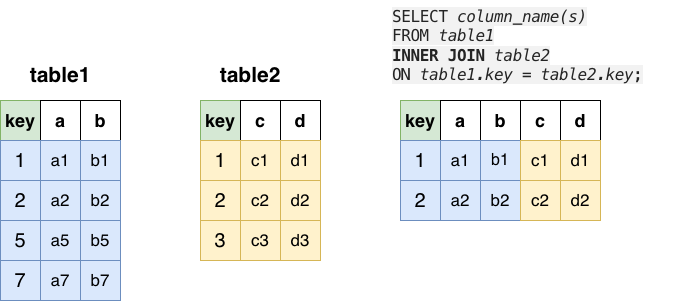

The diagram above was exported from draw.io. Its source (the exported page's mxGraphModel, read from the mxfile embedded in the PNG):
<mxGraphModel dx="804" dy="814" grid="1" gridSize="10" guides="1" tooltips="1" connect="1" arrows="1" fold="1" page="1" pageScale="1" pageWidth="850" pageHeight="1100" math="0" shadow="0">
  <root>
    <mxCell id="0" />
    <mxCell id="1" parent="0" />
    <mxCell id="Kp5ghu0Mub3WPHf7iw6V-1" parent="1" style="rounded=0;whiteSpace=wrap;html=1;fillColor=#d5e8d4;strokeColor=#82b366;" value="&lt;font style=&quot;font-size: 18px;&quot;&gt;&lt;b&gt;key&lt;/b&gt;&lt;/font&gt;" vertex="1">
      <mxGeometry height="40" width="40" x="80" y="120" as="geometry" />
    </mxCell>
    <mxCell id="Kp5ghu0Mub3WPHf7iw6V-2" parent="1" style="rounded=0;whiteSpace=wrap;html=1;" value="&lt;font style=&quot;font-size: 18px;&quot;&gt;&lt;b&gt;a&lt;/b&gt;&lt;/font&gt;" vertex="1">
      <mxGeometry height="40" width="40" x="120" y="120" as="geometry" />
    </mxCell>
    <mxCell id="Kp5ghu0Mub3WPHf7iw6V-3" parent="1" style="rounded=0;whiteSpace=wrap;html=1;" value="&lt;font style=&quot;font-size: 18px;&quot;&gt;&lt;b&gt;b&lt;/b&gt;&lt;/font&gt;" vertex="1">
      <mxGeometry height="40" width="40" x="160" y="120" as="geometry" />
    </mxCell>
    <mxCell id="Kp5ghu0Mub3WPHf7iw6V-5" parent="1" style="rounded=0;whiteSpace=wrap;html=1;fillColor=#dae8fc;strokeColor=#6c8ebf;" value="&lt;font style=&quot;font-size: 20px;&quot;&gt;1&lt;/font&gt;" vertex="1">
      <mxGeometry height="40" width="40" x="80" y="160" as="geometry" />
    </mxCell>
    <mxCell id="Kp5ghu0Mub3WPHf7iw6V-6" parent="1" style="rounded=0;whiteSpace=wrap;html=1;fillColor=#dae8fc;strokeColor=#6c8ebf;" value="&lt;font style=&quot;font-size: 17px;&quot;&gt;a1&lt;/font&gt;" vertex="1">
      <mxGeometry height="40" width="40" x="120" y="160" as="geometry" />
    </mxCell>
    <mxCell id="Kp5ghu0Mub3WPHf7iw6V-7" parent="1" style="rounded=0;whiteSpace=wrap;html=1;fillColor=#dae8fc;strokeColor=#6c8ebf;" value="&lt;font style=&quot;font-size: 17px;&quot;&gt;b1&lt;/font&gt;" vertex="1">
      <mxGeometry height="40" width="40" x="160" y="160" as="geometry" />
    </mxCell>
    <mxCell id="Kp5ghu0Mub3WPHf7iw6V-8" parent="1" style="rounded=0;whiteSpace=wrap;html=1;fillColor=#dae8fc;strokeColor=#6c8ebf;" value="&lt;font style=&quot;font-size: 20px;&quot;&gt;2&lt;/font&gt;" vertex="1">
      <mxGeometry height="40" width="40" x="80" y="200" as="geometry" />
    </mxCell>
    <mxCell id="Kp5ghu0Mub3WPHf7iw6V-9" parent="1" style="rounded=0;whiteSpace=wrap;html=1;fillColor=#dae8fc;strokeColor=#6c8ebf;" value="&lt;font style=&quot;font-size: 17px;&quot;&gt;a2&lt;/font&gt;" vertex="1">
      <mxGeometry height="40" width="40" x="120" y="200" as="geometry" />
    </mxCell>
    <mxCell id="Kp5ghu0Mub3WPHf7iw6V-10" parent="1" style="rounded=0;whiteSpace=wrap;html=1;fillColor=#dae8fc;strokeColor=#6c8ebf;" value="&lt;font style=&quot;font-size: 17px;&quot;&gt;b2&lt;/font&gt;" vertex="1">
      <mxGeometry height="40" width="40" x="160" y="200" as="geometry" />
    </mxCell>
    <mxCell id="Kp5ghu0Mub3WPHf7iw6V-11" parent="1" style="rounded=0;whiteSpace=wrap;html=1;fillColor=#dae8fc;strokeColor=#6c8ebf;" value="&lt;font style=&quot;font-size: 20px;&quot;&gt;5&lt;/font&gt;" vertex="1">
      <mxGeometry height="40" width="40" x="80" y="240" as="geometry" />
    </mxCell>
    <mxCell id="Kp5ghu0Mub3WPHf7iw6V-12" parent="1" style="rounded=0;whiteSpace=wrap;html=1;fillColor=#dae8fc;strokeColor=#6c8ebf;" value="&lt;font style=&quot;font-size: 17px;&quot;&gt;a5&lt;/font&gt;" vertex="1">
      <mxGeometry height="40" width="40" x="120" y="240" as="geometry" />
    </mxCell>
    <mxCell id="Kp5ghu0Mub3WPHf7iw6V-13" parent="1" style="rounded=0;whiteSpace=wrap;html=1;fillColor=#dae8fc;strokeColor=#6c8ebf;" value="&lt;font style=&quot;font-size: 17px;&quot;&gt;b5&lt;/font&gt;" vertex="1">
      <mxGeometry height="40" width="40" x="160" y="240" as="geometry" />
    </mxCell>
    <mxCell id="Kp5ghu0Mub3WPHf7iw6V-14" parent="1" style="rounded=0;whiteSpace=wrap;html=1;fillColor=#d5e8d4;strokeColor=#82b366;" value="&lt;font style=&quot;font-size: 18px;&quot;&gt;&lt;b&gt;key&lt;/b&gt;&lt;/font&gt;" vertex="1">
      <mxGeometry height="40" width="40" x="280" y="120" as="geometry" />
    </mxCell>
    <mxCell id="Kp5ghu0Mub3WPHf7iw6V-15" parent="1" style="rounded=0;whiteSpace=wrap;html=1;" value="&lt;font style=&quot;font-size: 18px;&quot;&gt;&lt;b&gt;c&lt;/b&gt;&lt;/font&gt;" vertex="1">
      <mxGeometry height="40" width="40" x="320" y="120" as="geometry" />
    </mxCell>
    <mxCell id="Kp5ghu0Mub3WPHf7iw6V-16" parent="1" style="rounded=0;whiteSpace=wrap;html=1;" value="&lt;font style=&quot;font-size: 18px;&quot;&gt;&lt;b&gt;d&lt;/b&gt;&lt;/font&gt;" vertex="1">
      <mxGeometry height="40" width="40" x="360" y="120" as="geometry" />
    </mxCell>
    <mxCell id="Kp5ghu0Mub3WPHf7iw6V-17" parent="1" style="rounded=0;whiteSpace=wrap;html=1;fillColor=#fff2cc;strokeColor=#d6b656;" value="&lt;font style=&quot;font-size: 20px;&quot;&gt;1&lt;/font&gt;" vertex="1">
      <mxGeometry height="40" width="40" x="280" y="160" as="geometry" />
    </mxCell>
    <mxCell id="Kp5ghu0Mub3WPHf7iw6V-18" parent="1" style="rounded=0;whiteSpace=wrap;html=1;fillColor=#fff2cc;strokeColor=#d6b656;" value="&lt;font style=&quot;font-size: 17px;&quot;&gt;c1&lt;/font&gt;" vertex="1">
      <mxGeometry height="40" width="40" x="320" y="160" as="geometry" />
    </mxCell>
    <mxCell id="Kp5ghu0Mub3WPHf7iw6V-19" parent="1" style="rounded=0;whiteSpace=wrap;html=1;fillColor=#fff2cc;strokeColor=#d6b656;" value="&lt;font style=&quot;font-size: 17px;&quot;&gt;d1&lt;/font&gt;" vertex="1">
      <mxGeometry height="40" width="40" x="360" y="160" as="geometry" />
    </mxCell>
    <mxCell id="Kp5ghu0Mub3WPHf7iw6V-20" parent="1" style="rounded=0;whiteSpace=wrap;html=1;fillColor=#fff2cc;strokeColor=#d6b656;" value="&lt;font style=&quot;font-size: 20px;&quot;&gt;2&lt;/font&gt;" vertex="1">
      <mxGeometry height="40" width="40" x="280" y="200" as="geometry" />
    </mxCell>
    <mxCell id="Kp5ghu0Mub3WPHf7iw6V-21" parent="1" style="rounded=0;whiteSpace=wrap;html=1;fillColor=#fff2cc;strokeColor=#d6b656;" value="&lt;font style=&quot;font-size: 17px;&quot;&gt;c2&lt;/font&gt;" vertex="1">
      <mxGeometry height="40" width="40" x="320" y="200" as="geometry" />
    </mxCell>
    <mxCell id="Kp5ghu0Mub3WPHf7iw6V-22" parent="1" style="rounded=0;whiteSpace=wrap;html=1;fillColor=#fff2cc;strokeColor=#d6b656;" value="&lt;font style=&quot;font-size: 17px;&quot;&gt;d2&lt;/font&gt;" vertex="1">
      <mxGeometry height="40" width="40" x="360" y="200" as="geometry" />
    </mxCell>
    <mxCell id="Kp5ghu0Mub3WPHf7iw6V-23" parent="1" style="rounded=0;whiteSpace=wrap;html=1;fillColor=#fff2cc;strokeColor=#d6b656;" value="&lt;font style=&quot;font-size: 20px;&quot;&gt;3&lt;/font&gt;" vertex="1">
      <mxGeometry height="40" width="40" x="280" y="240" as="geometry" />
    </mxCell>
    <mxCell id="Kp5ghu0Mub3WPHf7iw6V-24" parent="1" style="rounded=0;whiteSpace=wrap;html=1;fillColor=#fff2cc;strokeColor=#d6b656;" value="&lt;font style=&quot;font-size: 17px;&quot;&gt;c3&lt;/font&gt;" vertex="1">
      <mxGeometry height="40" width="40" x="320" y="240" as="geometry" />
    </mxCell>
    <mxCell id="Kp5ghu0Mub3WPHf7iw6V-25" parent="1" style="rounded=0;whiteSpace=wrap;html=1;fillColor=#fff2cc;strokeColor=#d6b656;" value="&lt;font style=&quot;font-size: 17px;&quot;&gt;d3&lt;/font&gt;" vertex="1">
      <mxGeometry height="40" width="40" x="360" y="240" as="geometry" />
    </mxCell>
    <mxCell id="Kp5ghu0Mub3WPHf7iw6V-27" parent="1" style="rounded=0;whiteSpace=wrap;html=1;fillColor=#dae8fc;strokeColor=#6c8ebf;" value="&lt;font style=&quot;font-size: 20px;&quot;&gt;7&lt;/font&gt;" vertex="1">
      <mxGeometry height="40" width="40" x="80" y="280" as="geometry" />
    </mxCell>
    <mxCell id="Kp5ghu0Mub3WPHf7iw6V-28" parent="1" style="rounded=0;whiteSpace=wrap;html=1;fillColor=#dae8fc;strokeColor=#6c8ebf;" value="&lt;font style=&quot;font-size: 17px;&quot;&gt;a7&lt;/font&gt;" vertex="1">
      <mxGeometry height="40" width="40" x="120" y="280" as="geometry" />
    </mxCell>
    <mxCell id="Kp5ghu0Mub3WPHf7iw6V-29" parent="1" style="rounded=0;whiteSpace=wrap;html=1;fillColor=#dae8fc;strokeColor=#6c8ebf;" value="&lt;font style=&quot;font-size: 17px;&quot;&gt;b7&lt;/font&gt;" vertex="1">
      <mxGeometry height="40" width="40" x="160" y="280" as="geometry" />
    </mxCell>
    <mxCell id="Kp5ghu0Mub3WPHf7iw6V-30" parent="1" style="text;html=1;whiteSpace=wrap;strokeColor=none;fillColor=none;align=center;verticalAlign=middle;rounded=0;" value="&lt;b&gt;&lt;font style=&quot;font-size: 21px;&quot;&gt;table1&lt;/font&gt;&lt;/b&gt;" vertex="1">
      <mxGeometry height="30" width="60" x="110" y="80" as="geometry" />
    </mxCell>
    <mxCell id="Kp5ghu0Mub3WPHf7iw6V-31" parent="1" style="text;html=1;whiteSpace=wrap;strokeColor=none;fillColor=none;align=center;verticalAlign=middle;rounded=0;" value="&lt;b&gt;&lt;font style=&quot;font-size: 21px;&quot;&gt;table2&lt;/font&gt;&lt;/b&gt;" vertex="1">
      <mxGeometry height="30" width="60" x="300" y="80" as="geometry" />
    </mxCell>
    <mxCell id="Kp5ghu0Mub3WPHf7iw6V-32" parent="1" style="text;html=1;whiteSpace=wrap;strokeColor=none;fillColor=none;align=left;verticalAlign=middle;rounded=0;" value="&lt;span style=&quot;color: rgb(36, 36, 36); font-family: source-code-pro, Menlo, Monaco, &amp;quot;Courier New&amp;quot;, Courier, monospace; font-size: 16px; letter-spacing: -0.352px; white-space: pre-wrap; background-color: rgb(242, 242, 242);&quot;&gt;SELECT &lt;/span&gt;&lt;em class=&quot;pe&quot; style=&quot;box-sizing: inherit; color: rgb(36, 36, 36); font-family: source-code-pro, Menlo, Monaco, &amp;quot;Courier New&amp;quot;, Courier, monospace; font-size: 16px; letter-spacing: -0.352px; white-space: pre-wrap; background-color: rgb(242, 242, 242);&quot;&gt;column_name(s)&lt;/em&gt;&lt;br style=&quot;box-sizing: inherit; color: rgb(36, 36, 36); font-family: source-code-pro, Menlo, Monaco, &amp;quot;Courier New&amp;quot;, Courier, monospace; font-size: 16px; letter-spacing: -0.352px; white-space: pre-wrap; background-color: rgb(242, 242, 242);&quot;&gt;&lt;span style=&quot;color: rgb(36, 36, 36); font-family: source-code-pro, Menlo, Monaco, &amp;quot;Courier New&amp;quot;, Courier, monospace; font-size: 16px; letter-spacing: -0.352px; white-space: pre-wrap; background-color: rgb(242, 242, 242);&quot;&gt;FROM &lt;/span&gt;&lt;em class=&quot;pe&quot; style=&quot;box-sizing: inherit; color: rgb(36, 36, 36); font-family: source-code-pro, Menlo, Monaco, &amp;quot;Courier New&amp;quot;, Courier, monospace; font-size: 16px; letter-spacing: -0.352px; white-space: pre-wrap; background-color: rgb(242, 242, 242);&quot;&gt;table1&lt;/em&gt;&lt;br style=&quot;box-sizing: inherit; color: rgb(36, 36, 36); font-family: source-code-pro, Menlo, Monaco, &amp;quot;Courier New&amp;quot;, Courier, monospace; font-size: 16px; letter-spacing: -0.352px; white-space: pre-wrap; background-color: rgb(242, 242, 242);&quot;&gt;&lt;span style=&quot;color: rgb(36, 36, 36); font-family: source-code-pro, Menlo, Monaco, &amp;quot;Courier New&amp;quot;, Courier, monospace; font-size: 16px; letter-spacing: -0.352px; white-space: pre-wrap; background-color: rgb(242, 242, 242);&quot;&gt;&lt;b&gt;INNER JOIN &lt;/b&gt;&lt;/span&gt;&lt;em class=&quot;pe&quot; style=&quot;box-sizing: inherit; color: rgb(36, 36, 36); font-family: source-code-pro, Menlo, Monaco, &amp;quot;Courier New&amp;quot;, Courier, monospace; font-size: 16px; letter-spacing: -0.352px; white-space: pre-wrap; background-color: rgb(242, 242, 242);&quot;&gt;table2&lt;br style=&quot;box-sizing: inherit;&quot;&gt;&lt;/em&gt;&lt;span style=&quot;color: rgb(36, 36, 36); font-family: source-code-pro, Menlo, Monaco, &amp;quot;Courier New&amp;quot;, Courier, monospace; font-size: 16px; letter-spacing: -0.352px; white-space: pre-wrap; background-color: rgb(242, 242, 242);&quot;&gt;ON &lt;/span&gt;&lt;em class=&quot;pe&quot; style=&quot;box-sizing: inherit; color: rgb(36, 36, 36); font-family: source-code-pro, Menlo, Monaco, &amp;quot;Courier New&amp;quot;, Courier, monospace; font-size: 16px; letter-spacing: -0.352px; white-space: pre-wrap; background-color: rgb(242, 242, 242);&quot;&gt;table1.key = &lt;/em&gt;&lt;em class=&quot;pe&quot; style=&quot;box-sizing: inherit; color: rgb(36, 36, 36); font-family: source-code-pro, Menlo, Monaco, &amp;quot;Courier New&amp;quot;, Courier, monospace; font-size: 16px; letter-spacing: -0.352px; white-space: pre-wrap; background-color: rgb(242, 242, 242);&quot;&gt;table2.key&lt;/em&gt;&lt;span style=&quot;color: rgb(36, 36, 36); font-family: source-code-pro, Menlo, Monaco, &amp;quot;Courier New&amp;quot;, Courier, monospace; font-size: 16px; letter-spacing: -0.352px; white-space: pre-wrap; background-color: rgb(242, 242, 242);&quot;&gt;;&lt;/span&gt;" vertex="1">
      <mxGeometry height="90" width="300" x="470" y="20" as="geometry" />
    </mxCell>
    <mxCell id="Kp5ghu0Mub3WPHf7iw6V-34" parent="1" style="rounded=0;whiteSpace=wrap;html=1;fillColor=#d5e8d4;strokeColor=#82b366;" value="&lt;font style=&quot;font-size: 18px;&quot;&gt;&lt;b&gt;key&lt;/b&gt;&lt;/font&gt;" vertex="1">
      <mxGeometry height="40" width="40" x="480" y="120" as="geometry" />
    </mxCell>
    <mxCell id="Kp5ghu0Mub3WPHf7iw6V-35" parent="1" style="rounded=0;whiteSpace=wrap;html=1;" value="&lt;font style=&quot;font-size: 18px;&quot;&gt;&lt;b&gt;a&lt;/b&gt;&lt;/font&gt;" vertex="1">
      <mxGeometry height="40" width="40" x="520" y="120" as="geometry" />
    </mxCell>
    <mxCell id="Kp5ghu0Mub3WPHf7iw6V-36" parent="1" style="rounded=0;whiteSpace=wrap;html=1;" value="&lt;font style=&quot;font-size: 18px;&quot;&gt;&lt;b&gt;b&lt;/b&gt;&lt;/font&gt;" vertex="1">
      <mxGeometry height="40" width="40" x="560" y="120" as="geometry" />
    </mxCell>
    <mxCell id="Kp5ghu0Mub3WPHf7iw6V-38" parent="1" style="rounded=0;whiteSpace=wrap;html=1;" value="&lt;font style=&quot;font-size: 18px;&quot;&gt;&lt;b&gt;c&lt;/b&gt;&lt;/font&gt;" vertex="1">
      <mxGeometry height="40" width="40" x="600" y="120" as="geometry" />
    </mxCell>
    <mxCell id="Kp5ghu0Mub3WPHf7iw6V-39" parent="1" style="rounded=0;whiteSpace=wrap;html=1;" value="&lt;font style=&quot;font-size: 18px;&quot;&gt;&lt;b&gt;d&lt;/b&gt;&lt;/font&gt;" vertex="1">
      <mxGeometry height="40" width="40" x="640" y="120" as="geometry" />
    </mxCell>
    <mxCell id="Kp5ghu0Mub3WPHf7iw6V-41" parent="1" style="rounded=0;whiteSpace=wrap;html=1;fillColor=#dae8fc;strokeColor=#6c8ebf;" value="&lt;font style=&quot;font-size: 20px;&quot;&gt;1&lt;/font&gt;" vertex="1">
      <mxGeometry height="40" width="40" x="480" y="160" as="geometry" />
    </mxCell>
    <mxCell id="Kp5ghu0Mub3WPHf7iw6V-42" parent="1" style="rounded=0;whiteSpace=wrap;html=1;fillColor=#dae8fc;strokeColor=#6c8ebf;" value="&lt;font style=&quot;font-size: 17px;&quot;&gt;a1&lt;/font&gt;" vertex="1">
      <mxGeometry height="40" width="40" x="520" y="160" as="geometry" />
    </mxCell>
    <mxCell id="Kp5ghu0Mub3WPHf7iw6V-43" parent="1" style="rounded=0;whiteSpace=wrap;html=1;fillColor=#dae8fc;strokeColor=#6c8ebf;" value="&lt;font style=&quot;font-size: 16px;&quot;&gt;b1&lt;/font&gt;" vertex="1">
      <mxGeometry height="40" width="40" x="560" y="160" as="geometry" />
    </mxCell>
    <mxCell id="Kp5ghu0Mub3WPHf7iw6V-45" parent="1" style="rounded=0;whiteSpace=wrap;html=1;fillColor=#fff2cc;strokeColor=#d6b656;" value="&lt;font style=&quot;font-size: 17px;&quot;&gt;c1&lt;/font&gt;" vertex="1">
      <mxGeometry height="40" width="40" x="600" y="160" as="geometry" />
    </mxCell>
    <mxCell id="Kp5ghu0Mub3WPHf7iw6V-46" parent="1" style="rounded=0;whiteSpace=wrap;html=1;fillColor=#fff2cc;strokeColor=#d6b656;" value="&lt;font style=&quot;font-size: 17px;&quot;&gt;d1&lt;/font&gt;" vertex="1">
      <mxGeometry height="40" width="40" x="640" y="160" as="geometry" />
    </mxCell>
    <mxCell id="Kp5ghu0Mub3WPHf7iw6V-47" parent="1" style="rounded=0;whiteSpace=wrap;html=1;fillColor=#dae8fc;strokeColor=#6c8ebf;" value="&lt;font style=&quot;font-size: 20px;&quot;&gt;2&lt;/font&gt;" vertex="1">
      <mxGeometry height="40" width="40" x="480" y="200" as="geometry" />
    </mxCell>
    <mxCell id="Kp5ghu0Mub3WPHf7iw6V-48" parent="1" style="rounded=0;whiteSpace=wrap;html=1;fillColor=#dae8fc;strokeColor=#6c8ebf;" value="&lt;font style=&quot;font-size: 17px;&quot;&gt;a2&lt;/font&gt;" vertex="1">
      <mxGeometry height="40" width="40" x="520" y="200" as="geometry" />
    </mxCell>
    <mxCell id="Kp5ghu0Mub3WPHf7iw6V-49" parent="1" style="rounded=0;whiteSpace=wrap;html=1;fillColor=#dae8fc;strokeColor=#6c8ebf;" value="&lt;font style=&quot;font-size: 17px;&quot;&gt;b2&lt;/font&gt;" vertex="1">
      <mxGeometry height="40" width="40" x="560" y="200" as="geometry" />
    </mxCell>
    <mxCell id="Kp5ghu0Mub3WPHf7iw6V-51" parent="1" style="rounded=0;whiteSpace=wrap;html=1;fillColor=#fff2cc;strokeColor=#d6b656;" value="&lt;font style=&quot;font-size: 17px;&quot;&gt;c2&lt;/font&gt;" vertex="1">
      <mxGeometry height="40" width="40" x="600" y="200" as="geometry" />
    </mxCell>
    <mxCell id="Kp5ghu0Mub3WPHf7iw6V-52" parent="1" style="rounded=0;whiteSpace=wrap;html=1;fillColor=#fff2cc;strokeColor=#d6b656;" value="&lt;font style=&quot;font-size: 17px;&quot;&gt;d2&lt;/font&gt;" vertex="1">
      <mxGeometry height="40" width="40" x="640" y="200" as="geometry" />
    </mxCell>
  </root>
</mxGraphModel>